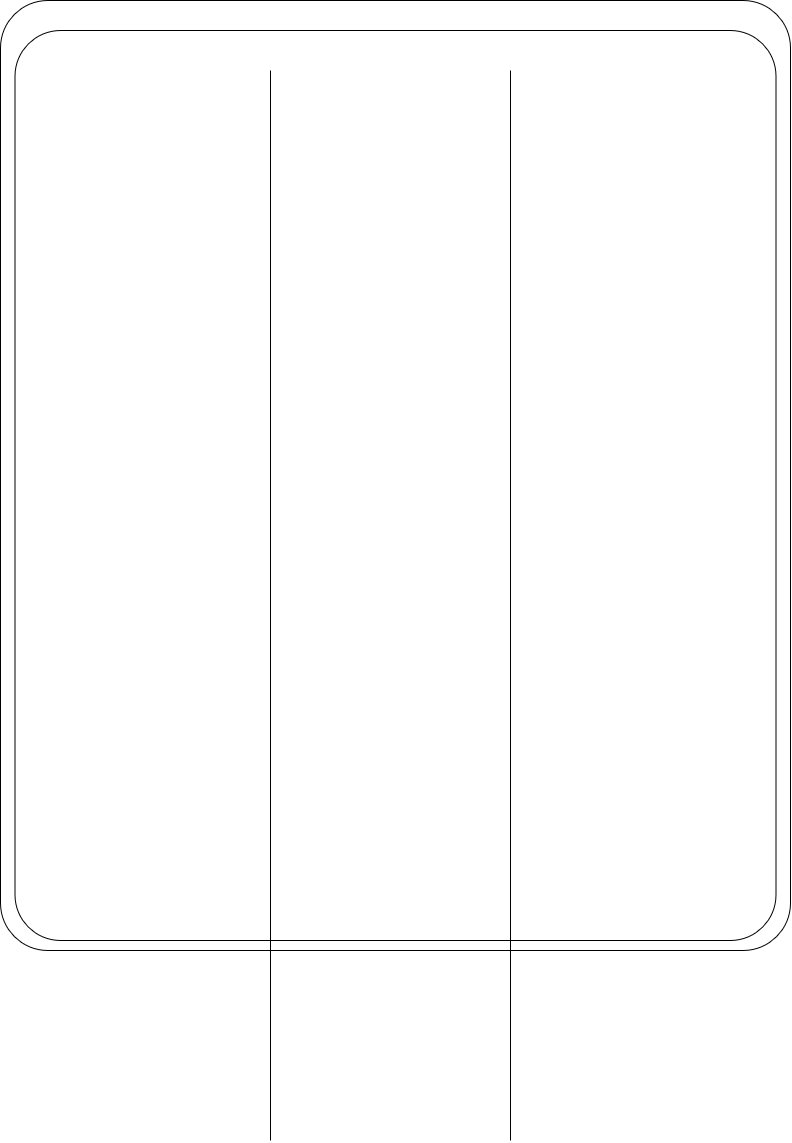

The diagram above was exported from draw.io. Its source (the exported page's mxGraphModel, read from the mxfile embedded in the PNG):
<mxGraphModel dx="2280" dy="1458" grid="1" gridSize="10" guides="1" tooltips="1" connect="1" arrows="1" fold="1" page="1" pageScale="1" pageWidth="827" pageHeight="1169" math="0" shadow="0">
  <root>
    <mxCell id="0" />
    <mxCell id="1" parent="0" />
    <mxCell id="8EK0IHLVPSLvkf03s7CJ-27" value="" style="rounded=1;whiteSpace=wrap;html=1;fillColor=none;arcSize=6;" vertex="1" parent="1">
      <mxGeometry x="24.5" y="40" width="761" height="910" as="geometry" />
    </mxCell>
    <mxCell id="8EK0IHLVPSLvkf03s7CJ-26" value="" style="rounded=1;whiteSpace=wrap;html=1;fillColor=none;arcSize=6;" vertex="1" parent="1">
      <mxGeometry x="10" y="10" width="790" height="950" as="geometry" />
    </mxCell>
    <mxCell id="8EK0IHLVPSLvkf03s7CJ-23" value="" style="endArrow=none;html=1;rounded=0;" edge="1" parent="1">
      <mxGeometry width="50" height="50" relative="1" as="geometry">
        <mxPoint x="520" y="1150" as="sourcePoint" />
        <mxPoint x="520" y="80" as="targetPoint" />
      </mxGeometry>
    </mxCell>
    <mxCell id="8EK0IHLVPSLvkf03s7CJ-24" value="" style="endArrow=none;html=1;rounded=0;" edge="1" parent="1">
      <mxGeometry width="50" height="50" relative="1" as="geometry">
        <mxPoint x="280" y="1150" as="sourcePoint" />
        <mxPoint x="280" y="80" as="targetPoint" />
      </mxGeometry>
    </mxCell>
  </root>
</mxGraphModel>